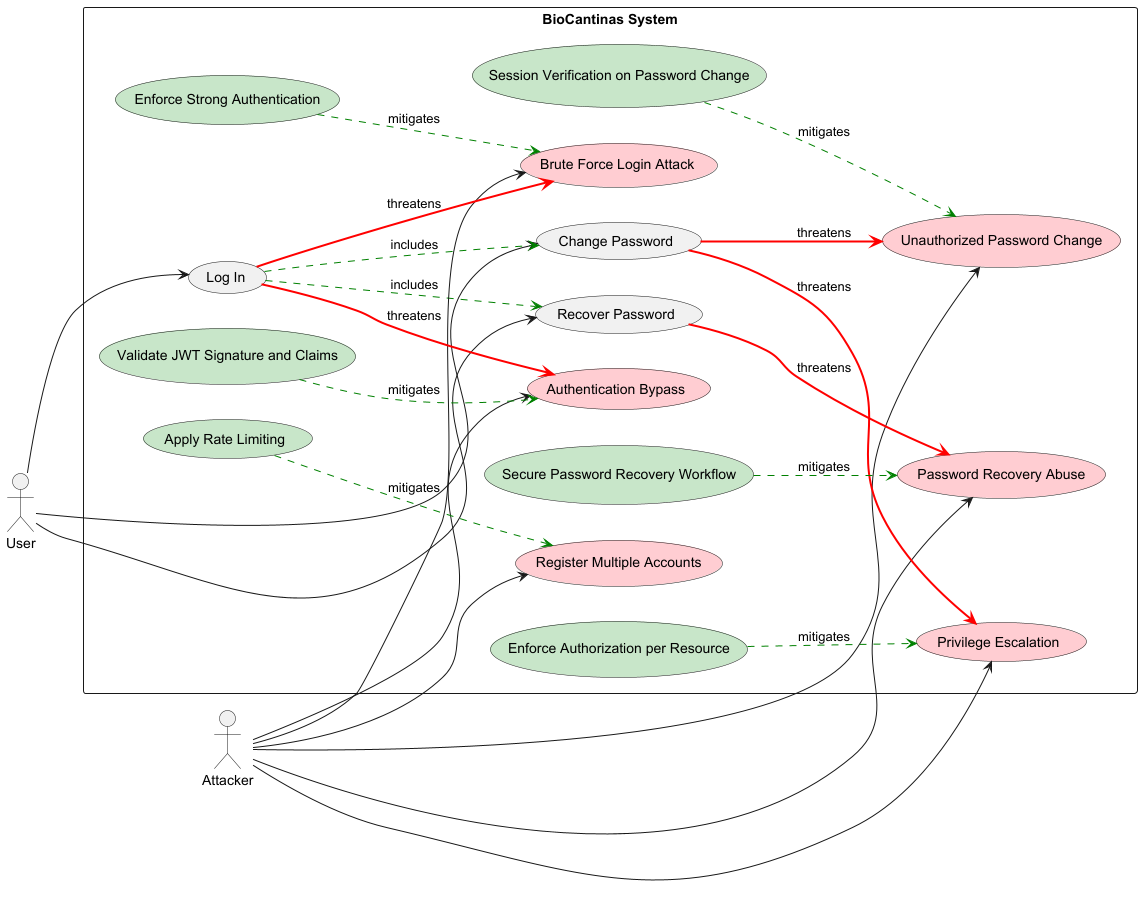

The diagram above was rendered by PlantUML. Its source (embedded in the PNG):
@startuml
left to right direction
skinparam packageStyle rectangle

actor User
actor Attacker

package "BioCantinas System" {

    usecase "Log In" as LoginUC
    usecase "Change Password" as ChangePasswordUC
    usecase "Recover Password" as RecoverPasswordUC

    usecase "Register Multiple Accounts" as RegisterAbuse #FFCDD2
    usecase "Brute Force Login Attack" as LoginAbuse #FFCDD2
    usecase "Unauthorized Password Change" as ChangePasswordAbuse #FFCDD2
    usecase "Password Recovery Abuse" as RecoveryAbuse #FFCDD2
    usecase "Authentication Bypass" as AuthBypassAbuse #FFCDD2
    usecase "Privilege Escalation" as PrivEscalationAbuse #FFCDD2

    usecase "Apply Rate Limiting" as RateLimitingMitigate #C8E6C9
    usecase "Enforce Strong Authentication" as StrongAuthMitigate #C8E6C9
    usecase "Session Verification on Password Change" as SessionVerifyMitigate #C8E6C9
    usecase "Secure Password Recovery Workflow" as SecureRecoveryMitigate #C8E6C9
    usecase "Validate JWT Signature and Claims" as JWTValidationMitigate #C8E6C9
    usecase "Enforce Authorization per Resource" as AuthorizationCheckMitigate #C8E6C9

    User --> LoginUC
    User --> ChangePasswordUC
    User --> RecoverPasswordUC

    LoginUC .[#green].> ChangePasswordUC : includes
    LoginUC .[#green].> RecoverPasswordUC : includes

    Attacker --> RegisterAbuse
    Attacker --> LoginAbuse
    Attacker --> ChangePasswordAbuse
    Attacker --> RecoveryAbuse
    Attacker --> AuthBypassAbuse
    Attacker --> PrivEscalationAbuse

    LoginUC -[#red,bold]-> LoginAbuse : threatens
    ChangePasswordUC -[#red,bold]-> ChangePasswordAbuse : threatens
    RecoverPasswordUC -[#red,bold]-> RecoveryAbuse : threatens
    LoginUC -[#red,bold]-> AuthBypassAbuse : threatens
    ChangePasswordUC -[#red,bold]-> PrivEscalationAbuse : threatens

    RateLimitingMitigate -[#green,dashed]-> RegisterAbuse : mitigates
    StrongAuthMitigate -[#green,dashed]-> LoginAbuse : mitigates
    SessionVerifyMitigate -[#green,dashed]-> ChangePasswordAbuse : mitigates
    SecureRecoveryMitigate -[#green,dashed]-> RecoveryAbuse : mitigates
    JWTValidationMitigate -[#green,dashed]-> AuthBypassAbuse : mitigates
    AuthorizationCheckMitigate -[#green,dashed]-> PrivEscalationAbuse : mitigates
}
@enduml